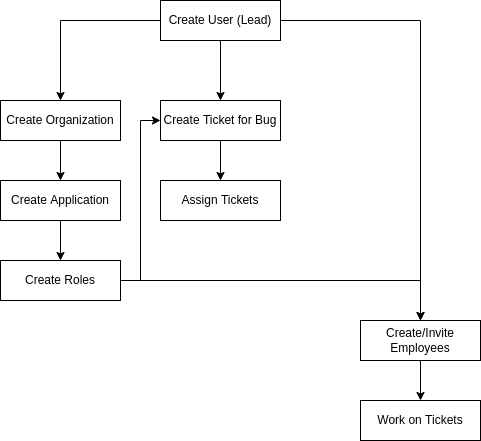

The diagram above was exported from draw.io. Its source (the exported page's mxGraphModel, read from the mxfile embedded in the PNG):
<mxGraphModel dx="1014" dy="559" grid="1" gridSize="10" guides="1" tooltips="1" connect="1" arrows="1" fold="1" page="1" pageScale="1" pageWidth="827" pageHeight="1169" math="0" shadow="0">
  <root>
    <mxCell id="0" />
    <mxCell id="1" parent="0" />
    <mxCell id="Ax-asnaIEYMUWqkFyDwO-5" style="edgeStyle=orthogonalEdgeStyle;rounded=0;orthogonalLoop=1;jettySize=auto;html=1;entryX=0.5;entryY=0;entryDx=0;entryDy=0;" parent="1" source="Ax-asnaIEYMUWqkFyDwO-1" target="Ax-asnaIEYMUWqkFyDwO-2" edge="1">
      <mxGeometry relative="1" as="geometry" />
    </mxCell>
    <mxCell id="Ax-asnaIEYMUWqkFyDwO-6" style="edgeStyle=orthogonalEdgeStyle;rounded=0;orthogonalLoop=1;jettySize=auto;html=1;" parent="1" source="Ax-asnaIEYMUWqkFyDwO-1" target="Ax-asnaIEYMUWqkFyDwO-3" edge="1">
      <mxGeometry relative="1" as="geometry" />
    </mxCell>
    <mxCell id="Ax-asnaIEYMUWqkFyDwO-20" style="edgeStyle=orthogonalEdgeStyle;rounded=0;orthogonalLoop=1;jettySize=auto;html=1;" parent="1" source="Ax-asnaIEYMUWqkFyDwO-1" target="Ax-asnaIEYMUWqkFyDwO-19" edge="1">
      <mxGeometry relative="1" as="geometry" />
    </mxCell>
    <mxCell id="Ax-asnaIEYMUWqkFyDwO-1" value="Create User (Lead)" style="rounded=0;whiteSpace=wrap;html=1;" parent="1" vertex="1">
      <mxGeometry x="320" y="40" width="120" height="40" as="geometry" />
    </mxCell>
    <mxCell id="Ax-asnaIEYMUWqkFyDwO-8" style="edgeStyle=orthogonalEdgeStyle;rounded=0;orthogonalLoop=1;jettySize=auto;html=1;entryX=0.5;entryY=0;entryDx=0;entryDy=0;" parent="1" source="Ax-asnaIEYMUWqkFyDwO-2" target="Ax-asnaIEYMUWqkFyDwO-7" edge="1">
      <mxGeometry relative="1" as="geometry" />
    </mxCell>
    <mxCell id="Ax-asnaIEYMUWqkFyDwO-2" value="Create Organization" style="rounded=0;whiteSpace=wrap;html=1;" parent="1" vertex="1">
      <mxGeometry x="160" y="140" width="120" height="40" as="geometry" />
    </mxCell>
    <mxCell id="Ax-asnaIEYMUWqkFyDwO-15" style="edgeStyle=orthogonalEdgeStyle;rounded=0;orthogonalLoop=1;jettySize=auto;html=1;" parent="1" source="Ax-asnaIEYMUWqkFyDwO-3" target="Ax-asnaIEYMUWqkFyDwO-14" edge="1">
      <mxGeometry relative="1" as="geometry" />
    </mxCell>
    <mxCell id="Ax-asnaIEYMUWqkFyDwO-3" value="Create Ticket for Bug" style="rounded=0;whiteSpace=wrap;html=1;" parent="1" vertex="1">
      <mxGeometry x="320" y="140" width="120" height="40" as="geometry" />
    </mxCell>
    <mxCell id="Ax-asnaIEYMUWqkFyDwO-10" style="edgeStyle=orthogonalEdgeStyle;rounded=0;orthogonalLoop=1;jettySize=auto;html=1;entryX=0;entryY=0.5;entryDx=0;entryDy=0;exitX=1;exitY=0.5;exitDx=0;exitDy=0;" parent="1" source="Ax-asnaIEYMUWqkFyDwO-16" target="Ax-asnaIEYMUWqkFyDwO-3" edge="1">
      <mxGeometry relative="1" as="geometry" />
    </mxCell>
    <mxCell id="Ax-asnaIEYMUWqkFyDwO-17" style="edgeStyle=orthogonalEdgeStyle;rounded=0;orthogonalLoop=1;jettySize=auto;html=1;" parent="1" source="Ax-asnaIEYMUWqkFyDwO-7" target="Ax-asnaIEYMUWqkFyDwO-16" edge="1">
      <mxGeometry relative="1" as="geometry" />
    </mxCell>
    <mxCell id="Ax-asnaIEYMUWqkFyDwO-7" value="Create Application" style="rounded=0;whiteSpace=wrap;html=1;" parent="1" vertex="1">
      <mxGeometry x="160" y="220" width="120" height="40" as="geometry" />
    </mxCell>
    <mxCell id="Ax-asnaIEYMUWqkFyDwO-14" value="Assign Tickets" style="rounded=0;whiteSpace=wrap;html=1;" parent="1" vertex="1">
      <mxGeometry x="320" y="220" width="120" height="40" as="geometry" />
    </mxCell>
    <mxCell id="Ax-asnaIEYMUWqkFyDwO-21" style="edgeStyle=orthogonalEdgeStyle;rounded=0;orthogonalLoop=1;jettySize=auto;html=1;" parent="1" source="Ax-asnaIEYMUWqkFyDwO-16" target="Ax-asnaIEYMUWqkFyDwO-19" edge="1">
      <mxGeometry relative="1" as="geometry" />
    </mxCell>
    <mxCell id="Ax-asnaIEYMUWqkFyDwO-16" value="Create Roles" style="rounded=0;whiteSpace=wrap;html=1;" parent="1" vertex="1">
      <mxGeometry x="160" y="300" width="120" height="40" as="geometry" />
    </mxCell>
    <mxCell id="Ax-asnaIEYMUWqkFyDwO-23" style="edgeStyle=orthogonalEdgeStyle;rounded=0;orthogonalLoop=1;jettySize=auto;html=1;" parent="1" source="Ax-asnaIEYMUWqkFyDwO-19" target="Ax-asnaIEYMUWqkFyDwO-22" edge="1">
      <mxGeometry relative="1" as="geometry" />
    </mxCell>
    <mxCell id="Ax-asnaIEYMUWqkFyDwO-19" value="Create/Invite Employees" style="rounded=0;whiteSpace=wrap;html=1;" parent="1" vertex="1">
      <mxGeometry x="520" y="360" width="120" height="40" as="geometry" />
    </mxCell>
    <mxCell id="Ax-asnaIEYMUWqkFyDwO-22" value="Work on Tickets" style="rounded=0;whiteSpace=wrap;html=1;" parent="1" vertex="1">
      <mxGeometry x="520" y="440" width="120" height="40" as="geometry" />
    </mxCell>
  </root>
</mxGraphModel>